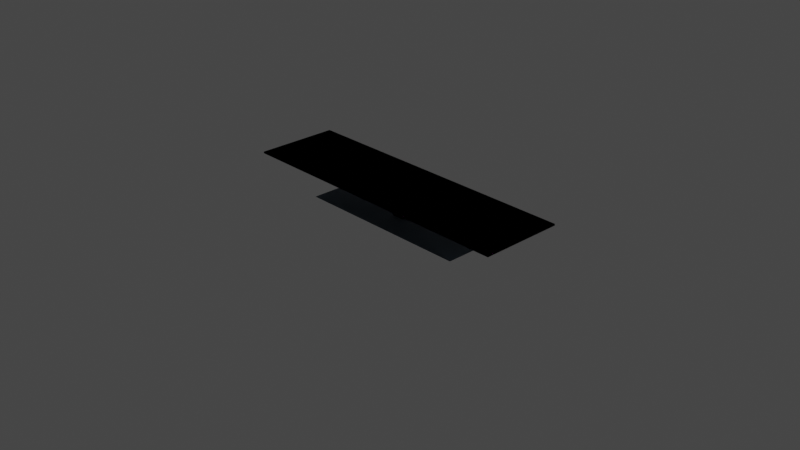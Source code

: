 # Source: rec_table.blend  (saved by Blender 2.92.15; exported with 4.5.12 LTS)
import bpy
from mathutils import Matrix  # noqa: F401  (used for matrix-valued properties, if any)

bpy.ops.wm.read_factory_settings(use_empty=True)
scene = bpy.context.scene
scene.name = 'Scene'

# ---- collections
col_collection = bpy.data.collections.new('Collection'); scene.collection.children.link(col_collection)

# ---- images (referenced by path relative to the original .blend; pixels are not part of the script)
import os
ASSET_DIR = os.environ.get("B2B_ASSET_DIR", "")  # directory of the original .blend (textures are referenced by path, not embedded)
HERE = os.path.dirname(os.path.abspath(__file__))  # packed textures are extracted next to this script under _unpacked/

def load_image(name, relpath, width, height, colorspace="sRGB"):
    """Load a texture the original file referenced (path relative to the .blend, or extracted next to this script)."""
    p = next((c for c in (os.path.join(HERE, relpath), os.path.join(ASSET_DIR, relpath)) if relpath and os.path.exists(c)), "")
    if p:
        img = bpy.data.images.load(p, check_existing=True)
        img.name = name
    else:  # same state as the original file: an image datablock whose file is absent (Cycles renders it pink)
        img = bpy.data.images.new(name, width, height)
        img.source = "FILE"
        img.filepath = "//" + (relpath or name)
    img.colorspace_settings.name = colorspace
    return img
img_maple_jpg_001 = load_image('Maple.jpg.001', 'Maple.jpg', 1024, 1024, 'sRGB')

# ---- materials (node trees are filled in below, after node groups)
mat_maple = bpy.data.materials.new('Maple')
mat_maple.use_transparent_shadow = False
mat_wood_floor_dark = bpy.data.materials.new('Wood_Floor_Dark')
mat_wood_floor_dark.use_transparent_shadow = False
mat_blue1_002 = bpy.data.materials.new('Blue1.002')
mat_blue1_002.use_transparent_shadow = False
mat_blue1_002.diffuse_color = (0.302, 0.4235, 0.5412, 1.0)
mat_maple_002 = bpy.data.materials.new('Maple.002')
mat_maple_002.use_transparent_shadow = False
mat_wood_floor_dark_002 = bpy.data.materials.new('Wood_Floor_Dark.002')
mat_wood_floor_dark_002.use_transparent_shadow = False
mat_material = bpy.data.materials.new('Material')
mat_material.use_transparent_shadow = False

# ---- material node trees
mat_maple.use_nodes = True; mat_maple.node_tree.nodes.clear()
_N = mat_maple.node_tree.nodes; _L = mat_maple.node_tree.links
n0 = _N.new('ShaderNodeBsdfPrincipled'); n0.name = 'Principled BSDF'; n0.location = (0, 300)
n0.distribution = 'GGX'
n0.subsurface_method = 'BURLEY'
n0.inputs[3].default_value = 1.45
n0.inputs[27].default_value = (0.0, 0.0, 0.0, 1.0)
n0.inputs[28].default_value = 1.0
n1 = _N.new('ShaderNodeOutputMaterial'); n1.name = 'Material Output'; n1.location = (300, 300)
n2 = _N.new('ShaderNodeTexImage'); n2.name = 'Image Texture'; n2.location = (-290, 280)
n2.image = img_maple_jpg_001
_L.new(n0.outputs[0], n1.inputs[0])
_L.new(n2.outputs[0], n0.inputs[0])
n1.is_active_output = True
mat_wood_floor_dark.use_nodes = True; mat_wood_floor_dark.node_tree.nodes.clear()
_N = mat_wood_floor_dark.node_tree.nodes; _L = mat_wood_floor_dark.node_tree.links
n0 = _N.new('ShaderNodeBsdfPrincipled'); n0.name = 'Principled BSDF'; n0.location = (0, 300)
n0.distribution = 'GGX'
n0.subsurface_method = 'BURLEY'
n0.inputs[3].default_value = 1.45
n0.inputs[27].default_value = (0.0, 0.0, 0.0, 1.0)
n0.inputs[28].default_value = 1.0
n1 = _N.new('ShaderNodeOutputMaterial'); n1.name = 'Material Output'; n1.location = (300, 300)
_L.new(n0.outputs[0], n1.inputs[0])
n1.is_active_output = True
mat_blue1_002.use_nodes = True; mat_blue1_002.node_tree.nodes.clear()
_N = mat_blue1_002.node_tree.nodes; _L = mat_blue1_002.node_tree.links
n0 = _N.new('ShaderNodeBsdfPrincipled'); n0.name = 'Principled BSDF'; n0.location = (0, 300)
n0.distribution = 'GGX'
n0.subsurface_method = 'BURLEY'
n0.inputs[0].default_value = (0.302, 0.4235, 0.5412, 1.0)
n0.inputs[3].default_value = 1.45
n0.inputs[27].default_value = (0.0, 0.0, 0.0, 1.0)
n0.inputs[28].default_value = 1.0
n1 = _N.new('ShaderNodeOutputMaterial'); n1.name = 'Material Output'; n1.location = (300, 300)
_L.new(n0.outputs[0], n1.inputs[0])
n1.is_active_output = True
mat_maple_002.use_nodes = True; mat_maple_002.node_tree.nodes.clear()
_N = mat_maple_002.node_tree.nodes; _L = mat_maple_002.node_tree.links
n0 = _N.new('ShaderNodeBsdfPrincipled'); n0.name = 'Principled BSDF'; n0.location = (0, 300)
n0.distribution = 'GGX'
n0.subsurface_method = 'BURLEY'
n0.inputs[3].default_value = 1.45
n0.inputs[27].default_value = (0.0, 0.0, 0.0, 1.0)
n0.inputs[28].default_value = 1.0
n1 = _N.new('ShaderNodeOutputMaterial'); n1.name = 'Material Output'; n1.location = (300, 300)
_L.new(n0.outputs[0], n1.inputs[0])
n1.is_active_output = True
mat_wood_floor_dark_002.use_nodes = True; mat_wood_floor_dark_002.node_tree.nodes.clear()
_N = mat_wood_floor_dark_002.node_tree.nodes; _L = mat_wood_floor_dark_002.node_tree.links
n0 = _N.new('ShaderNodeBsdfPrincipled'); n0.name = 'Principled BSDF'; n0.location = (0, 300)
n0.distribution = 'GGX'
n0.subsurface_method = 'BURLEY'
n0.inputs[3].default_value = 1.45
n0.inputs[27].default_value = (0.0, 0.0, 0.0, 1.0)
n0.inputs[28].default_value = 1.0
n1 = _N.new('ShaderNodeOutputMaterial'); n1.name = 'Material Output'; n1.location = (300, 300)
_L.new(n0.outputs[0], n1.inputs[0])
n1.is_active_output = True
mat_material.use_nodes = True; mat_material.node_tree.nodes.clear()
_N = mat_material.node_tree.nodes; _L = mat_material.node_tree.links
n0 = _N.new('ShaderNodeBsdfPrincipled'); n0.name = 'Principled BSDF'; n0.location = (10, 300)
n0.distribution = 'GGX'
n0.subsurface_method = 'BURLEY'
n0.inputs[3].default_value = 1.45
n0.inputs[27].default_value = (0.0, 0.0, 0.0, 1.0)
n0.inputs[28].default_value = 1.0
n1 = _N.new('ShaderNodeOutputMaterial'); n1.name = 'Material Output'; n1.location = (300, 300)
n2 = _N.new('ShaderNodeTexImage'); n2.name = 'Image Texture'; n2.location = (-280, 280)
n2.image = img_maple_jpg_001
_L.new(n0.outputs[0], n1.inputs[0])
_L.new(n2.outputs[0], n0.inputs[0])
n1.is_active_output = True

# ---- world
world_world = bpy.data.worlds.new('World'); scene.world = world_world
world_world.use_nodes = True; world_world.node_tree.nodes.clear()
_N = world_world.node_tree.nodes; _L = world_world.node_tree.links
n0 = _N.new('ShaderNodeOutputWorld'); n0.name = 'World Output'; n0.location = (300, 300)
n1 = _N.new('ShaderNodeBackground'); n1.name = 'Background'; n1.location = (10, 300)
n1.inputs[0].default_value = (0.05088, 0.05088, 0.05088, 1.0)
_L.new(n1.outputs[0], n0.inputs[0])
n0.is_active_output = True
world_world.color = (0.05088, 0.05088, 0.05088)
world_world.use_sun_shadow = False
world_world.sun_shadow_jitter_overblur = 0.0

# ---- cameras
cam_camera = bpy.data.cameras.new('Camera')
cam_camera.clip_end = 100.0
cam_camera.ortho_scale = 7.314
cam_camera_001 = bpy.data.cameras.new('Camera.001')
cam_camera_001.clip_end = 100.0
cam_camera_002 = bpy.data.cameras.new('Camera.002')
cam_camera_002.clip_end = 100.0
cam_camera_003 = bpy.data.cameras.new('Camera.003')
cam_camera_003.clip_end = 100.0
cam_camera_004 = bpy.data.cameras.new('Camera.004')
cam_camera_004.clip_end = 100.0

# ---- lights
light_light = bpy.data.lights.new('Light', 'POINT')
light_light.transmission_factor = 0.0
light_light.energy = 1000.0
light_light.shadow_soft_size = 0.1
light_light.shadow_maximum_resolution = 0.006
light_light.use_absolute_resolution = True
light_light_001 = bpy.data.lights.new('Light.001', 'POINT')
light_light_001.transmission_factor = 0.0
light_light_001.energy = 1000.0
light_light_001.shadow_soft_size = 0.1
light_light_001.shadow_maximum_resolution = 0.006
light_light_001.use_absolute_resolution = True
light_light_002 = bpy.data.lights.new('Light.002', 'POINT')
light_light_002.transmission_factor = 0.0
light_light_002.energy = 1000.0
light_light_002.shadow_soft_size = 0.1
light_light_002.shadow_maximum_resolution = 0.006
light_light_002.use_absolute_resolution = True
light_light_003 = bpy.data.lights.new('Light.003', 'POINT')
light_light_003.transmission_factor = 0.0
light_light_003.energy = 1000.0
light_light_003.shadow_soft_size = 0.1
light_light_003.shadow_maximum_resolution = 0.006
light_light_003.use_absolute_resolution = True
light_light_004 = bpy.data.lights.new('Light.004', 'POINT')
light_light_004.transmission_factor = 0.0
light_light_004.energy = 1000.0
light_light_004.shadow_soft_size = 0.1
light_light_004.shadow_maximum_resolution = 0.006
light_light_004.use_absolute_resolution = True

# ---- meshes
me_id4 = bpy.data.meshes.new('ID4')
me_id4.from_pydata([(18.0, 18.0, 0.0), (18.0, -18.0, 1.5), (18.0, -18.0, 0.0), (18.0, 18.0, 1.5), (18.0, 18.0, 1.5), (18.0, 18.0, 0.0), (18.0, -18.0, 1.5), (18.0, -18.0, 0.0), (-18.0, 18.0, 1.5), (18.0, 18.0, 0.0), (-18.0, 18.0, 0.0), (18.0, 18.0, 1.5), (18.0, 18.0, 1.5), (-18.0, 18.0, 1.5), (18.0, 18.0, 0.0), (-18.0, 18.0, 0.0), (18.0, -18.0, 1.5), (-18.0, -18.0, 0.0), (18.0, -18.0, 0.0), (-18.0, -18.0, 1.5), (-18.0, -18.0, 1.5), (18.0, -18.0, 1.5), (-18.0, -18.0, 0.0), (18.0, -18.0, 0.0), (-18.0, 18.0, 1.5), (-18.0, -18.0, 0.0), (-18.0, -18.0, 1.5), (-18.0, 18.0, 0.0), (-18.0, 18.0, 0.0), (-18.0, 18.0, 1.5), (-18.0, -18.0, 0.0), (-18.0, -18.0, 1.5)], [], [(0, 1, 2), (1, 0, 3), (8, 9, 10), (9, 8, 11), (16, 17, 18), (17, 16, 19), (24, 25, 26), (25, 24, 27), (4, 5, 6), (7, 6, 5), (12, 13, 14), (15, 14, 13), (20, 21, 22), (23, 22, 21), (28, 29, 30), (31, 30, 29)])
me_id4.polygons.foreach_set('material_index', [1, 1, 1, 1, 1, 1, 1, 1, 0, 0, 0, 0, 0, 0, 0, 0])
_uv = me_id4.uv_layers.new(name='ID4-mesh-map-0')
_uv.uv.foreach_set('vector', [0.15, 0.0, -0.15, 1.5, -0.15, 0.0, -0.15, 1.5, 0.15, 0.0, 0.15, 1.5, 0.15, 1.5, -0.15, 0.0, 0.15, 0.0, -0.15, 0.0, 0.15, 1.5, -0.15, 1.5, 0.15, 1.5, -0.15, 0.0, 0.15, 0.0, -0.15, 0.0, 0.15, 1.5, -0.15, 1.5, -0.15, 1.5, 0.15, 0.0, 0.15, 1.5, 0.15, 0.0, -0.15, 1.5, -0.15, 0.0, 0.75, 0.0625, 0.75, 0.0, -0.75, 0.0625, -0.75, 0.0, -0.75, 0.0625, 0.75, 0.0, -0.75, 0.0625, 0.75, 0.0625, -0.75, 0.0, 0.75, 0.0, -0.75, 0.0, 0.75, 0.0625, -0.75, 0.0625, 0.75, 0.0625, -0.75, 0.0, 0.75, 0.0, -0.75, 0.0, 0.75, 0.0625, -0.75, 0.0, -0.75, 0.0625, 0.75, 0.0, 0.75, 0.0625, 0.75, 0.0, -0.75, 0.0625])
me_id4.materials.append(mat_maple)
me_id4.materials.append(mat_wood_floor_dark)
me_id4.use_remesh_fix_poles = True
me_id4.use_remesh_preserve_attributes = False
me_id4.use_mirror_vertex_groups = False
me_id4.update()
me_id30 = bpy.data.meshes.new('ID30')
me_id30.from_pydata([(18.0, 18.0, 0.0), (-18.0, -18.0, 0.0), (-18.0, 18.0, 0.0), (18.0, -18.0, 0.0), (18.0, -18.0, 0.0), (18.0, 18.0, 0.0), (-18.0, -18.0, 0.0), (-18.0, 18.0, 0.0)], [], [(0, 1, 2), (1, 0, 3), (4, 5, 6), (7, 6, 5)])
_uv = me_id30.uv_layers.new(name='ID30-mesh-map-0')
_uv.uv.foreach_set('vector', [-0.75, 0.75, 0.75, -0.75, 0.75, 0.75, 0.75, -0.75, -0.75, 0.75, -0.75, -0.75, -0.75, -0.75, -0.75, 0.75, 0.75, -0.75, 0.75, 0.75, 0.75, -0.75, -0.75, 0.75])
me_id30.materials.append(mat_maple)
me_id30.use_remesh_fix_poles = True
me_id30.use_remesh_preserve_attributes = False
me_id30.use_mirror_vertex_groups = False
me_id30.update()
me_id38_002 = bpy.data.meshes.new('ID38.002')
me_id38_002.from_pydata([(0.8182, 0.8182, 2.0), (0.8182, -0.8182, 29.0), (0.8182, -0.8182, 2.0), (0.8182, 0.8182, 29.0), (0.8182, 0.8182, 29.0), (0.8182, 0.8182, 2.0), (0.8182, -0.8182, 29.0), (0.8182, -0.8182, 2.0), (11.0, -11.0, 0.0), (0.8182, 0.8182, 2.0), (0.8182, -0.8182, 2.0), (11.0, 11.0, 0.0), (11.0, 11.0, 0.0), (11.0, -11.0, 0.0), (0.8182, 0.8182, 2.0), (0.8182, -0.8182, 2.0), (-0.8182, 0.8182, 29.0), (0.8182, 0.8182, 2.0), (-0.8182, 0.8182, 2.0), (0.8182, 0.8182, 29.0), (0.8182, 0.8182, 29.0), (-0.8182, 0.8182, 29.0), (0.8182, 0.8182, 2.0), (-0.8182, 0.8182, 2.0), (0.8182, -0.8182, 29.0), (-0.8182, 0.8182, 29.0), (-0.8182, -0.8182, 29.0), (0.8182, 0.8182, 29.0), (0.8182, 0.8182, 29.0), (0.8182, -0.8182, 29.0), (-0.8182, 0.8182, 29.0), (-0.8182, -0.8182, 29.0), (0.8182, -0.8182, 29.0), (-0.8182, -0.8182, 2.0), (0.8182, -0.8182, 2.0), (-0.8182, -0.8182, 29.0), (-0.8182, -0.8182, 29.0), (0.8182, -0.8182, 29.0), (-0.8182, -0.8182, 2.0), (0.8182, -0.8182, 2.0), (11.0, 11.0, 0.0), (11.0, -11.0, 0.0), (0.0, 0.0, 0.0), (0.0, 0.0, 0.0), (11.0, -11.0, 0.0), (11.0, 11.0, 0.0), (-0.8182, 0.8182, 2.0), (-11.0, 11.0, 0.0), (-0.8182, 0.8182, 2.0), (-11.0, 11.0, 0.0), (-0.8182, -0.8182, 2.0), (-11.0, -11.0, 0.0), (-0.8182, -0.8182, 2.0), (-11.0, -11.0, 0.0), (-0.8182, 0.8182, 29.0), (-0.8182, -0.8182, 2.0), (-0.8182, -0.8182, 29.0), (-0.8182, 0.8182, 2.0), (-0.8182, 0.8182, 2.0), (-0.8182, 0.8182, 29.0), (-0.8182, -0.8182, 2.0), (-0.8182, -0.8182, 29.0), (11.0, -11.0, 0.0), (-11.0, -11.0, 0.0), (0.0, 0.0, 0.0), (0.0, 0.0, 0.0), (-11.0, -11.0, 0.0), (11.0, -11.0, 0.0), (11.0, 11.0, 0.0), (0.0, 0.0, 0.0), (-11.0, 11.0, 0.0), (-11.0, 11.0, 0.0), (0.0, 0.0, 0.0), (11.0, 11.0, 0.0), (0.0, 0.0, 0.0), (-11.0, -11.0, 0.0), (-11.0, 11.0, 0.0), (-11.0, 11.0, 0.0), (-11.0, -11.0, 0.0), (0.0, 0.0, 0.0)], [], [(0, 1, 2), (1, 0, 3), (4, 5, 6), (7, 6, 5), (8, 9, 10), (9, 8, 11), (12, 13, 14), (15, 14, 13), (16, 17, 18), (17, 16, 19), (20, 21, 22), (23, 22, 21), (24, 25, 26), (25, 24, 27), (28, 29, 30), (31, 30, 29), (32, 33, 34), (33, 32, 35), (36, 37, 38), (39, 38, 37), (40, 41, 42), (43, 44, 45), (46, 11, 47), (11, 46, 9), (14, 48, 12), (49, 12, 48), (8, 50, 51), (50, 8, 10), (15, 13, 52), (53, 52, 13), (54, 55, 56), (55, 54, 57), (58, 59, 60), (61, 60, 59), (62, 63, 64), (65, 66, 67), (68, 69, 70), (71, 72, 73), (50, 47, 51), (47, 50, 46), (48, 52, 49), (53, 49, 52), (74, 75, 76), (77, 78, 79)])
me_id38_002.polygons.foreach_set('use_smooth', [0, 0, 0, 0, 1, 1, 1, 1, 0, 0, 0, 0, 0, 0, 0, 0, 0, 0, 0, 0, 0, 0, 1, 1, 1, 1, 1, 1, 1, 1, 0, 0, 0, 0, 0, 0, 0, 0, 1, 1, 1, 1, 0, 0])
me_id38_002.materials.append(mat_blue1_002)
me_id38_002.use_remesh_fix_poles = True
me_id38_002.use_remesh_preserve_attributes = False
me_id38_002.use_mirror_vertex_groups = False
me_id38_002.update()
me_id4_002 = bpy.data.meshes.new('ID4.002')
me_id4_002.from_pydata([(18.0, 18.0, 0.0), (18.0, -18.0, 1.5), (18.0, -18.0, 0.0), (18.0, 18.0, 1.5), (18.0, 18.0, 1.5), (18.0, 18.0, 0.0), (18.0, -18.0, 1.5), (18.0, -18.0, 0.0), (-18.0, 18.0, 1.5), (18.0, 18.0, 0.0), (-18.0, 18.0, 0.0), (18.0, 18.0, 1.5), (18.0, 18.0, 1.5), (-18.0, 18.0, 1.5), (18.0, 18.0, 0.0), (-18.0, 18.0, 0.0), (18.0, -18.0, 1.5), (-18.0, -18.0, 0.0), (18.0, -18.0, 0.0), (-18.0, -18.0, 1.5), (-18.0, -18.0, 1.5), (18.0, -18.0, 1.5), (-18.0, -18.0, 0.0), (18.0, -18.0, 0.0), (-18.0, 18.0, 1.5), (-18.0, -18.0, 0.0), (-18.0, -18.0, 1.5), (-18.0, 18.0, 0.0), (-18.0, 18.0, 0.0), (-18.0, 18.0, 1.5), (-18.0, -18.0, 0.0), (-18.0, -18.0, 1.5)], [], [(0, 1, 2), (1, 0, 3), (8, 9, 10), (9, 8, 11), (16, 17, 18), (17, 16, 19), (24, 25, 26), (25, 24, 27), (4, 5, 6), (7, 6, 5), (12, 13, 14), (15, 14, 13), (20, 21, 22), (23, 22, 21), (28, 29, 30), (31, 30, 29)])
me_id4_002.polygons.foreach_set('material_index', [1, 1, 1, 1, 1, 1, 1, 1, 0, 0, 0, 0, 0, 0, 0, 0])
_uv = me_id4_002.uv_layers.new(name='ID4-mesh-map-0')
_uv.uv.foreach_set('vector', [0.15, 0.0, -0.15, 1.5, -0.15, 0.0, -0.15, 1.5, 0.15, 0.0, 0.15, 1.5, 0.15, 1.5, -0.15, 0.0, 0.15, 0.0, -0.15, 0.0, 0.15, 1.5, -0.15, 1.5, 0.15, 1.5, -0.15, 0.0, 0.15, 0.0, -0.15, 0.0, 0.15, 1.5, -0.15, 1.5, -0.15, 1.5, 0.15, 0.0, 0.15, 1.5, 0.15, 0.0, -0.15, 1.5, -0.15, 0.0, 0.75, 0.0625, 0.75, 0.0, -0.75, 0.0625, -0.75, 0.0, -0.75, 0.0625, 0.75, 0.0, -0.75, 0.0625, 0.75, 0.0625, -0.75, 0.0, 0.75, 0.0, -0.75, 0.0, 0.75, 0.0625, -0.75, 0.0625, 0.75, 0.0625, -0.75, 0.0, 0.75, 0.0, -0.75, 0.0, 0.75, 0.0625, -0.75, 0.0, -0.75, 0.0625, 0.75, 0.0, 0.75, 0.0625, 0.75, 0.0, -0.75, 0.0625])
me_id4_002.materials.append(mat_maple_002)
me_id4_002.materials.append(mat_wood_floor_dark_002)
me_id4_002.use_remesh_fix_poles = True
me_id4_002.use_remesh_preserve_attributes = False
me_id4_002.use_mirror_vertex_groups = False
me_id4_002.update()
me_id22_002 = bpy.data.meshes.new('ID22.002')
me_id22_002.from_pydata([(18.0, -18.0, 1.5), (-18.0, 18.0, 1.5), (-18.0, -18.0, 1.5), (18.0, 18.0, 1.5), (18.0, 18.0, 1.5), (18.0, -18.0, 1.5), (-18.0, 18.0, 1.5), (-18.0, -18.0, 1.5)], [], [(0, 1, 2), (1, 0, 3), (4, 5, 6), (7, 6, 5)])
_uv = me_id22_002.uv_layers.new(name='ID22-mesh-map-0')
_uv.uv.foreach_set('vector', [0.0, 0.5, 0.5, 0.0, 0.5, 0.5, 0.5, 0.0, 0.0, 0.5, 0.0, 0.0, 0.5, 0.5, 0.5, 1.0, 0.0, 0.5, 0.0, 1.0, 0.0, 0.5, 0.5, 1.0])
me_id22_002.materials.append(mat_material)
me_id22_002.use_remesh_fix_poles = True
me_id22_002.use_remesh_preserve_attributes = False
me_id22_002.use_mirror_vertex_groups = False
me_id22_002.update()
me_id30_002 = bpy.data.meshes.new('ID30.002')
me_id30_002.from_pydata([(18.0, 18.0, 0.0), (-18.0, -18.0, 0.0), (-18.0, 18.0, 0.0), (18.0, -18.0, 0.0), (18.0, -18.0, 0.0), (18.0, 18.0, 0.0), (-18.0, -18.0, 0.0), (-18.0, 18.0, 0.0)], [], [(0, 1, 2), (1, 0, 3), (4, 5, 6), (7, 6, 5)])
_uv = me_id30_002.uv_layers.new(name='ID30-mesh-map-0')
_uv.uv.foreach_set('vector', [-0.75, 0.75, 0.75, -0.75, 0.75, 0.75, 0.75, -0.75, -0.75, 0.75, -0.75, -0.75, -0.75, -0.75, -0.75, 0.75, 0.75, -0.75, 0.75, 0.75, 0.75, -0.75, -0.75, 0.75])
me_id30_002.materials.append(mat_maple_002)
me_id30_002.use_remesh_fix_poles = True
me_id30_002.use_remesh_preserve_attributes = False
me_id30_002.use_mirror_vertex_groups = False
me_id30_002.update()

# ---- objects
ob_light = bpy.data.objects.new('Light', light_light)
ob_camera = bpy.data.objects.new('Camera', cam_camera)
ob_top_square_003 = bpy.data.objects.new('Top_Square.003', me_id4)
ob_top_square_005 = bpy.data.objects.new('Top_Square.005', me_id30)
ob_camera_001 = bpy.data.objects.new('Camera.001', cam_camera_001)
ob_light_001 = bpy.data.objects.new('Light.001', light_light_001)
ob_light_002 = bpy.data.objects.new('Light.002', light_light_002)
ob_camera_002 = bpy.data.objects.new('Camera.002', cam_camera_002)
ob_camera_003 = bpy.data.objects.new('Camera.003', cam_camera_003)
ob_light_003 = bpy.data.objects.new('Light.003', light_light_003)
ob_sketchup = bpy.data.objects.new('SketchUp', me_id38_002)
ob_top_square_001 = bpy.data.objects.new('Top_Square.001', me_id4_002)
ob_top_square_004 = bpy.data.objects.new('Top_Square.004', me_id22_002)
ob_top_square_002 = bpy.data.objects.new('Top_Square.002', me_id30_002)
ob_camera_004 = bpy.data.objects.new('Camera.004', cam_camera_004)
ob_light_004 = bpy.data.objects.new('Light.004', light_light_004)

# ---- transforms, parenting, visibility, modifiers, constraints
ob_light.location = (4.076, 1.005, 5.904)
ob_light.rotation_euler = (0.6503, 0.05522, 1.866)
ob_light.lock_rotations_4d = False
ob_light.empty_display_type = 'ARROWS'
ob_light.color = (0.0, 0.0, 0.0, 0.0)
ob_light.lineart.crease_threshold = 0.0
ob_camera.location = (7.359, -6.926, 4.958)
ob_camera.rotation_euler = (1.109, 0.0, 0.8149)
ob_camera.lock_rotations_4d = False
ob_camera.empty_display_type = 'ARROWS'
ob_camera.color = (0.0, 0.0, 0.0, 0.0)
ob_camera.display_type = 'WIRE'
ob_camera.lineart.crease_threshold = 0.0
ob_top_square_003.location = (1.024e-14, 8.882e-15, 29.0)
ob_top_square_003.scale = (3.553, 1.0, 1.0)
ob_top_square_003.lineart.crease_threshold = 0.0
ob_top_square_005.location = (1.024e-14, 8.882e-15, 29.0)
ob_top_square_005.scale = (0.1, 0.1, 0.1)
ob_top_square_005.lineart.crease_threshold = 0.0
ob_camera_001.location = (7.359, -6.926, 4.958)
ob_camera_001.rotation_euler = (1.109, 4.011e-09, 0.8149)
ob_camera_001.lineart.crease_threshold = 0.0
ob_light_001.location = (4.076, 1.005, 5.904)
ob_light_001.rotation_euler = (0.6503, 0.05522, 1.866)
ob_light_001.lineart.crease_threshold = 0.0
ob_light_002.location = (4.076, 1.005, 5.904)
ob_light_002.rotation_euler = (0.6503, 0.05522, 1.866)
ob_light_002.lineart.crease_threshold = 0.0
ob_camera_002.location = (7.359, -6.926, 4.958)
ob_camera_002.rotation_euler = (1.109, 4.011e-09, 0.8149)
ob_camera_002.lineart.crease_threshold = 0.0
ob_camera_003.location = (7.359, -6.926, 4.958)
ob_camera_003.rotation_euler = (1.109, 4.011e-09, 0.8149)
ob_camera_003.lineart.crease_threshold = 0.0
ob_light_003.location = (4.076, 1.005, 5.904)
ob_light_003.rotation_euler = (0.6503, 0.05522, 1.866)
ob_light_003.lineart.crease_threshold = 0.0
ob_sketchup.location = (0.0, 0.0, 0.0)
ob_sketchup.scale = (0.09012, 0.0254, 0.01221)
ob_sketchup.lineart.crease_threshold = 0.0
ob_top_square_001.parent = ob_sketchup
ob_top_square_001.location = (1.024e-14, 8.882e-15, 29.0)
ob_top_square_001.lineart.crease_threshold = 0.0
ob_top_square_004.parent = ob_sketchup
ob_top_square_004.location = (1.024e-14, 8.882e-15, 29.0)
ob_top_square_004.lineart.crease_threshold = 0.0
ob_top_square_002.parent = ob_sketchup
ob_top_square_002.location = (1.024e-14, 8.882e-15, 29.0)
ob_top_square_002.scale = (0.1, 0.1, 0.1)
ob_top_square_002.lineart.crease_threshold = 0.0
ob_camera_004.location = (7.359, -6.926, 4.958)
ob_camera_004.rotation_euler = (1.109, 4.011e-09, 0.8149)
ob_camera_004.lineart.crease_threshold = 0.0
ob_light_004.location = (4.076, 1.005, 5.904)
ob_light_004.rotation_euler = (0.6503, 0.05522, 1.866)
ob_light_004.lineart.crease_threshold = 0.0

# ---- collection membership
col_collection.objects.link(ob_light)
col_collection.objects.link(ob_camera)
col_collection.objects.link(ob_top_square_003)
col_collection.objects.link(ob_top_square_005)
col_collection.objects.link(ob_camera_001)
col_collection.objects.link(ob_light_001)
col_collection.objects.link(ob_light_002)
col_collection.objects.link(ob_camera_002)
col_collection.objects.link(ob_camera_003)
col_collection.objects.link(ob_light_003)
col_collection.objects.link(ob_sketchup)
col_collection.objects.link(ob_top_square_001)
col_collection.objects.link(ob_top_square_004)
col_collection.objects.link(ob_top_square_002)
col_collection.objects.link(ob_camera_004)
col_collection.objects.link(ob_light_004)

# ---- scene / render settings (as saved in the file)
scene.camera = ob_camera
scene.frame_start = 1; scene.frame_end = 250; scene.frame_set(1)
scene.render.engine = 'BLENDER_EEVEE_NEXT'
scene.cycles.use_denoising = False
scene.cycles.samples = 128
scene.cycles.sampling_pattern = 'TABULATED_SOBOL'
scene.cycles.use_adaptive_sampling = False
scene.cycles.use_light_tree = False
scene.view_settings.view_transform = 'Filmic'
bpy.context.view_layer.update()
